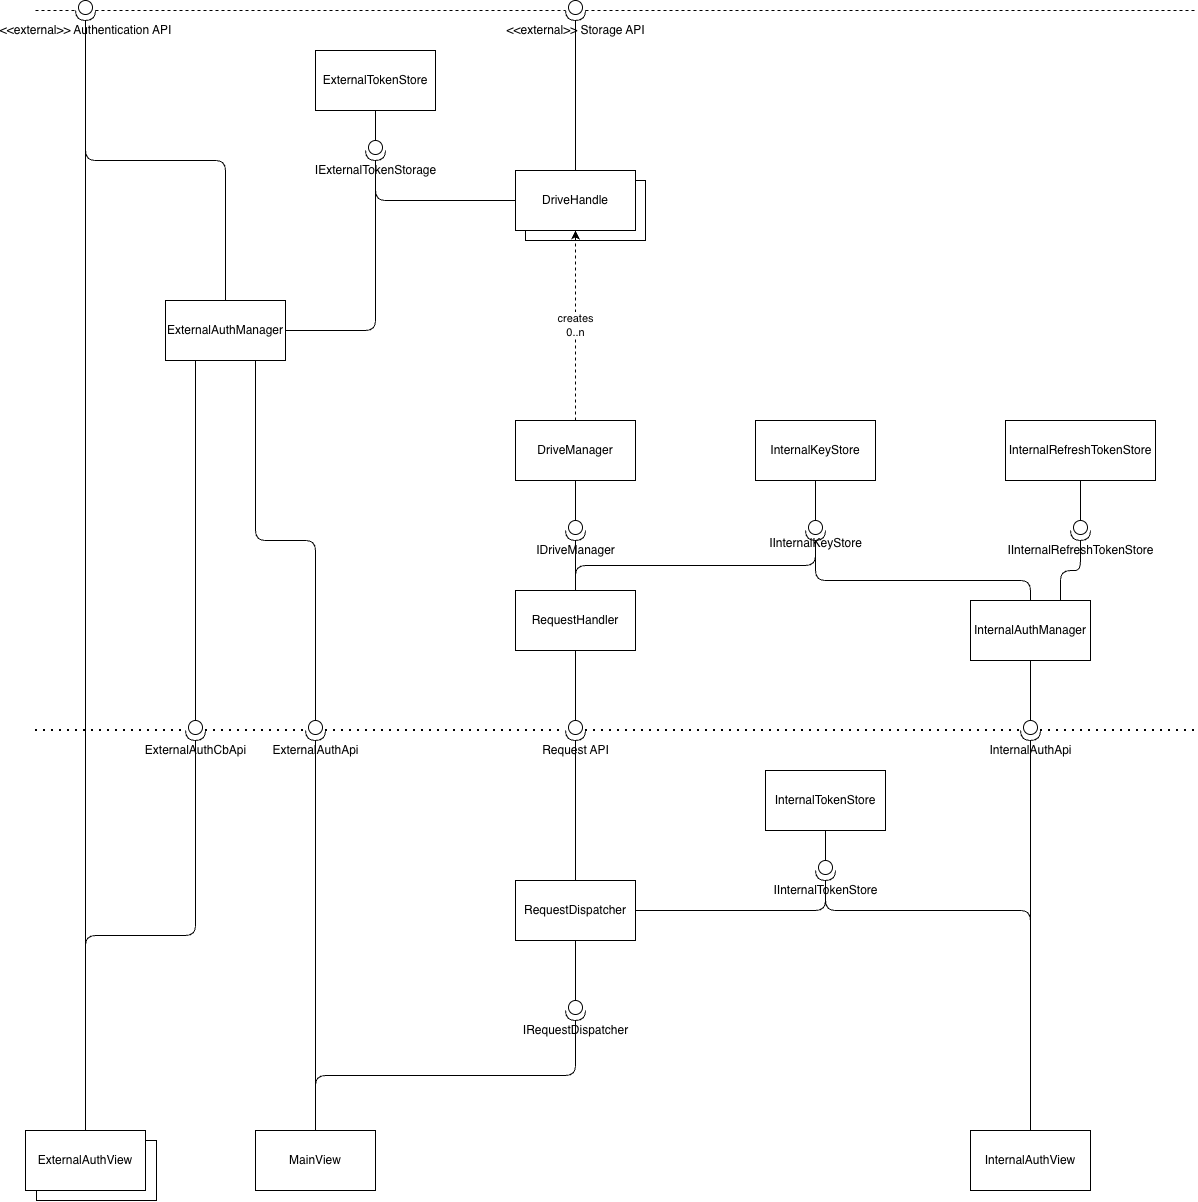

The diagram above was exported from draw.io. Its source (the exported page's mxGraphModel, read from the mxfile embedded in the PNG):
<mxGraphModel dx="2100" dy="2833" grid="1" gridSize="10" guides="1" tooltips="1" connect="1" arrows="1" fold="1" page="1" pageScale="1" pageWidth="850" pageHeight="1100" background="light-dark(#FFFFFF,#121212)" math="0" shadow="0">
  <root>
    <mxCell id="0" />
    <mxCell id="1" parent="0" />
    <mxCell id="5W5aUVn79Dqwq70N5_A0-1" parent="1" style="rounded=0;whiteSpace=wrap;html=1;" value="" vertex="1">
      <mxGeometry height="60" width="120" x="-119" y="890" as="geometry" />
    </mxCell>
    <mxCell id="PCtQ71CRv3PWxbU0xN3i-17" parent="1" style="rounded=0;whiteSpace=wrap;html=1;" value="" vertex="1">
      <mxGeometry height="60" width="120" x="370" y="-70" as="geometry" />
    </mxCell>
    <mxCell id="7rmYDdJ7-omXJ6e82XO9-1" parent="1" style="rounded=0;whiteSpace=wrap;html=1;" value="RequestDispatcher" vertex="1">
      <mxGeometry height="60" width="120" x="360" y="630" as="geometry" />
    </mxCell>
    <mxCell id="3uqeY_7Ni-Wd9-D4UXJk-1" edge="1" parent="1" source="PCtQ71CRv3PWxbU0xN3i-4" style="endArrow=none;dashed=1;html=1;dashPattern=1 3;strokeWidth=2;" value="">
      <mxGeometry height="50" relative="1" width="50" as="geometry">
        <mxPoint x="40" y="480" as="sourcePoint" />
        <mxPoint x="1040" y="480" as="targetPoint" />
      </mxGeometry>
    </mxCell>
    <mxCell id="3uqeY_7Ni-Wd9-D4UXJk-4" edge="1" parent="1" source="3uqeY_7Ni-Wd9-D4UXJk-2" style="edgeStyle=none;html=1;exitX=0.5;exitY=1;exitDx=0;exitDy=0;endArrow=none;endFill=0;entryX=0;entryY=0.5;entryDx=0;entryDy=0;entryPerimeter=0;" target="3uqeY_7Ni-Wd9-D4UXJk-3">
      <mxGeometry relative="1" as="geometry">
        <mxPoint x="420" y="410" as="targetPoint" />
      </mxGeometry>
    </mxCell>
    <mxCell id="3uqeY_7Ni-Wd9-D4UXJk-2" parent="1" style="rounded=0;whiteSpace=wrap;html=1;" value="RequestHandler" vertex="1">
      <mxGeometry height="60" width="120" x="360" y="340" as="geometry" />
    </mxCell>
    <mxCell id="3uqeY_7Ni-Wd9-D4UXJk-5" edge="1" parent="1" source="3uqeY_7Ni-Wd9-D4UXJk-3" style="edgeStyle=none;html=1;exitX=1;exitY=0.5;exitDx=0;exitDy=0;exitPerimeter=0;entryX=0.5;entryY=0;entryDx=0;entryDy=0;endArrow=none;endFill=0;" target="7rmYDdJ7-omXJ6e82XO9-1">
      <mxGeometry relative="1" as="geometry" />
    </mxCell>
    <mxCell id="3uqeY_7Ni-Wd9-D4UXJk-6" edge="1" parent="1" source="PCtQ71CRv3PWxbU0xN3i-40" style="endArrow=none;dashed=1;html=1;dashPattern=1 3;strokeWidth=2;" target="3uqeY_7Ni-Wd9-D4UXJk-3" value="">
      <mxGeometry height="50" relative="1" width="50" as="geometry">
        <mxPoint x="-120" y="480" as="sourcePoint" />
        <mxPoint x="840" y="480" as="targetPoint" />
      </mxGeometry>
    </mxCell>
    <mxCell id="3uqeY_7Ni-Wd9-D4UXJk-3" parent="1" style="shape=providedRequiredInterface;html=1;verticalLabelPosition=bottom;sketch=0;labelPerimeter=1;direction=south;" value="Request API" vertex="1">
      <mxGeometry height="20" width="20" x="410" y="470" as="geometry" />
    </mxCell>
    <mxCell id="PCtQ71CRv3PWxbU0xN3i-15" edge="1" parent="1" source="PCtQ71CRv3PWxbU0xN3i-1" style="edgeStyle=none;html=1;exitX=0.5;exitY=0;exitDx=0;exitDy=0;entryX=0.5;entryY=1;entryDx=0;entryDy=0;dashed=1;" target="PCtQ71CRv3PWxbU0xN3i-13" value="creates&lt;div&gt;0..n&lt;/div&gt;">
      <mxGeometry relative="1" as="geometry" />
    </mxCell>
    <mxCell id="PCtQ71CRv3PWxbU0xN3i-1" parent="1" style="rounded=0;whiteSpace=wrap;html=1;" value="DriveManager" vertex="1">
      <mxGeometry height="60" width="120" x="360" y="170" as="geometry" />
    </mxCell>
    <mxCell id="PCtQ71CRv3PWxbU0xN3i-2" parent="1" style="rounded=0;whiteSpace=wrap;html=1;" value="InternalAuthManager" vertex="1">
      <mxGeometry height="60" width="120" x="815" y="350" as="geometry" />
    </mxCell>
    <mxCell id="PCtQ71CRv3PWxbU0xN3i-3" parent="1" style="rounded=0;whiteSpace=wrap;html=1;" value="ExternalAuthManager" vertex="1">
      <mxGeometry height="60" width="120" x="10" y="50" as="geometry" />
    </mxCell>
    <mxCell id="PCtQ71CRv3PWxbU0xN3i-5" edge="1" parent="1" source="PCtQ71CRv3PWxbU0xN3i-2" style="edgeStyle=none;html=1;exitX=0.5;exitY=1;exitDx=0;exitDy=0;entryX=0;entryY=0.5;entryDx=0;entryDy=0;entryPerimeter=0;endArrow=none;endFill=0;" target="PCtQ71CRv3PWxbU0xN3i-4">
      <mxGeometry relative="1" as="geometry" />
    </mxCell>
    <mxCell id="PCtQ71CRv3PWxbU0xN3i-9" edge="1" parent="1" source="PCtQ71CRv3PWxbU0xN3i-7" style="edgeStyle=none;html=1;exitX=0;exitY=0.5;exitDx=0;exitDy=0;exitPerimeter=0;entryX=0.5;entryY=1;entryDx=0;entryDy=0;endArrow=none;endFill=0;" target="PCtQ71CRv3PWxbU0xN3i-1">
      <mxGeometry relative="1" as="geometry" />
    </mxCell>
    <mxCell id="PCtQ71CRv3PWxbU0xN3i-7" parent="1" style="shape=providedRequiredInterface;html=1;verticalLabelPosition=bottom;sketch=0;labelPerimeter=1;direction=south;" value="IDriveManager" vertex="1">
      <mxGeometry height="20" width="20" x="410" y="270" as="geometry" />
    </mxCell>
    <mxCell id="PCtQ71CRv3PWxbU0xN3i-8" edge="1" parent="1" source="3uqeY_7Ni-Wd9-D4UXJk-2" style="edgeStyle=none;html=1;exitX=0.5;exitY=0;exitDx=0;exitDy=0;entryX=1;entryY=0.5;entryDx=0;entryDy=0;entryPerimeter=0;endArrow=none;endFill=0;" target="PCtQ71CRv3PWxbU0xN3i-7">
      <mxGeometry relative="1" as="geometry" />
    </mxCell>
    <mxCell id="PCtQ71CRv3PWxbU0xN3i-58" edge="1" parent="1" source="PCtQ71CRv3PWxbU0xN3i-10" style="edgeStyle=orthogonalEdgeStyle;html=1;exitX=1;exitY=0.5;exitDx=0;exitDy=0;exitPerimeter=0;entryX=0;entryY=0.5;entryDx=0;entryDy=0;endArrow=none;endFill=0;" target="PCtQ71CRv3PWxbU0xN3i-13">
      <mxGeometry relative="1" as="geometry" />
    </mxCell>
    <mxCell id="PCtQ71CRv3PWxbU0xN3i-10" parent="1" style="shape=providedRequiredInterface;html=1;verticalLabelPosition=bottom;sketch=0;labelPerimeter=1;direction=south;" value="IExternalTokenStorage" vertex="1">
      <mxGeometry height="20" width="20" x="210" y="-110" as="geometry" />
    </mxCell>
    <mxCell id="PCtQ71CRv3PWxbU0xN3i-13" parent="1" style="rounded=0;whiteSpace=wrap;html=1;" value="DriveHandle" vertex="1">
      <mxGeometry height="60" width="120" x="360" y="-80" as="geometry" />
    </mxCell>
    <mxCell id="PCtQ71CRv3PWxbU0xN3i-20" edge="1" parent="1" source="PCtQ71CRv3PWxbU0xN3i-23" style="endArrow=none;dashed=1;html=1;" value="">
      <mxGeometry height="50" relative="1" width="50" as="geometry">
        <mxPoint x="40" y="-240" as="sourcePoint" />
        <mxPoint x="1040" y="-240" as="targetPoint" />
      </mxGeometry>
    </mxCell>
    <mxCell id="PCtQ71CRv3PWxbU0xN3i-21" edge="1" parent="1" style="endArrow=none;dashed=1;html=1;" target="PCtQ71CRv3PWxbU0xN3i-22" value="">
      <mxGeometry height="50" relative="1" width="50" as="geometry">
        <mxPoint x="-120" y="-240" as="sourcePoint" />
        <mxPoint x="840" y="-240" as="targetPoint" />
      </mxGeometry>
    </mxCell>
    <mxCell id="PCtQ71CRv3PWxbU0xN3i-24" edge="1" parent="1" source="PCtQ71CRv3PWxbU0xN3i-22" style="endArrow=none;dashed=1;html=1;" target="PCtQ71CRv3PWxbU0xN3i-23" value="">
      <mxGeometry height="50" relative="1" width="50" as="geometry">
        <mxPoint x="140" y="-240" as="sourcePoint" />
        <mxPoint x="840" y="-240" as="targetPoint" />
      </mxGeometry>
    </mxCell>
    <mxCell id="PCtQ71CRv3PWxbU0xN3i-23" parent="1" style="shape=providedRequiredInterface;html=1;verticalLabelPosition=bottom;sketch=0;labelPerimeter=1;direction=south;" value="&amp;lt;&amp;lt;external&amp;gt;&amp;gt; Storage API" vertex="1">
      <mxGeometry height="20" width="20" x="410" y="-250" as="geometry" />
    </mxCell>
    <mxCell id="PCtQ71CRv3PWxbU0xN3i-26" edge="1" parent="1" source="PCtQ71CRv3PWxbU0xN3i-3" style="edgeStyle=orthogonalEdgeStyle;html=1;exitX=0.5;exitY=0;exitDx=0;exitDy=0;entryX=1;entryY=0.5;entryDx=0;entryDy=0;entryPerimeter=0;endArrow=none;endFill=0;" target="PCtQ71CRv3PWxbU0xN3i-22" value="">
      <mxGeometry relative="1" as="geometry">
        <mxPoint x="120" y="50" as="sourcePoint" />
        <mxPoint x="120" y="-240" as="targetPoint" />
      </mxGeometry>
    </mxCell>
    <mxCell id="PCtQ71CRv3PWxbU0xN3i-22" parent="1" style="shape=providedRequiredInterface;html=1;verticalLabelPosition=bottom;sketch=0;labelPerimeter=1;direction=south;" value="&amp;lt;&amp;lt;external&amp;gt;&amp;gt; Authentication API" vertex="1">
      <mxGeometry height="20" width="20" x="-80" y="-250" as="geometry" />
    </mxCell>
    <mxCell id="PCtQ71CRv3PWxbU0xN3i-27" edge="1" parent="1" source="PCtQ71CRv3PWxbU0xN3i-13" style="edgeStyle=none;html=1;exitX=0.5;exitY=0;exitDx=0;exitDy=0;entryX=1;entryY=0.5;entryDx=0;entryDy=0;entryPerimeter=0;endArrow=none;endFill=0;" target="PCtQ71CRv3PWxbU0xN3i-23">
      <mxGeometry relative="1" as="geometry" />
    </mxCell>
    <mxCell id="PCtQ71CRv3PWxbU0xN3i-29" edge="1" parent="1" source="3uqeY_7Ni-Wd9-D4UXJk-3" style="endArrow=none;dashed=1;html=1;dashPattern=1 3;strokeWidth=2;" target="PCtQ71CRv3PWxbU0xN3i-4" value="">
      <mxGeometry height="50" relative="1" width="50" as="geometry">
        <mxPoint x="430" y="480" as="sourcePoint" />
        <mxPoint x="840" y="480" as="targetPoint" />
      </mxGeometry>
    </mxCell>
    <mxCell id="PCtQ71CRv3PWxbU0xN3i-4" parent="1" style="shape=providedRequiredInterface;html=1;verticalLabelPosition=bottom;sketch=0;labelPerimeter=1;direction=south;" value="InternalAuthApi" vertex="1">
      <mxGeometry height="20" width="20" x="865" y="470" as="geometry" />
    </mxCell>
    <mxCell id="PCtQ71CRv3PWxbU0xN3i-30" parent="1" style="whiteSpace=wrap;html=1;" value="InternalAuthView" vertex="1">
      <mxGeometry height="60" width="120" x="815" y="880" as="geometry" />
    </mxCell>
    <mxCell id="PCtQ71CRv3PWxbU0xN3i-31" edge="1" parent="1" source="PCtQ71CRv3PWxbU0xN3i-30" style="edgeStyle=none;html=1;exitX=0.5;exitY=0;exitDx=0;exitDy=0;entryX=1;entryY=0.5;entryDx=0;entryDy=0;entryPerimeter=0;endArrow=none;endFill=0;" target="PCtQ71CRv3PWxbU0xN3i-4">
      <mxGeometry relative="1" as="geometry" />
    </mxCell>
    <mxCell id="PCtQ71CRv3PWxbU0xN3i-32" parent="1" style="whiteSpace=wrap;html=1;" value="ExternalAuthView" vertex="1">
      <mxGeometry height="60" width="120" x="-130" y="880" as="geometry" />
    </mxCell>
    <mxCell id="PCtQ71CRv3PWxbU0xN3i-38" edge="1" parent="1" source="PCtQ71CRv3PWxbU0xN3i-32" style="edgeStyle=orthogonalEdgeStyle;html=1;exitX=0.5;exitY=0;exitDx=0;exitDy=0;entryX=1;entryY=0.5;entryDx=0;entryDy=0;entryPerimeter=0;endArrow=none;endFill=0;" target="PCtQ71CRv3PWxbU0xN3i-22">
      <mxGeometry relative="1" as="geometry" />
    </mxCell>
    <mxCell id="PCtQ71CRv3PWxbU0xN3i-42" edge="1" parent="1" source="PCtQ71CRv3PWxbU0xN3i-40" style="edgeStyle=orthogonalEdgeStyle;html=1;exitX=1;exitY=0.5;exitDx=0;exitDy=0;exitPerimeter=0;entryX=0.5;entryY=0;entryDx=0;entryDy=0;endArrow=none;endFill=0;" target="PCtQ71CRv3PWxbU0xN3i-32">
      <mxGeometry relative="1" as="geometry" />
    </mxCell>
    <mxCell id="PCtQ71CRv3PWxbU0xN3i-41" edge="1" parent="1" source="PCtQ71CRv3PWxbU0xN3i-3" style="edgeStyle=none;html=1;exitX=0.25;exitY=1;exitDx=0;exitDy=0;entryX=0;entryY=0.5;entryDx=0;entryDy=0;entryPerimeter=0;endArrow=none;endFill=0;" target="PCtQ71CRv3PWxbU0xN3i-40">
      <mxGeometry relative="1" as="geometry" />
    </mxCell>
    <mxCell id="PCtQ71CRv3PWxbU0xN3i-43" edge="1" parent="1" style="endArrow=none;dashed=1;html=1;dashPattern=1 3;strokeWidth=2;" target="PCtQ71CRv3PWxbU0xN3i-40" value="">
      <mxGeometry height="50" relative="1" width="50" as="geometry">
        <mxPoint x="-120" y="480" as="sourcePoint" />
        <mxPoint x="410" y="480" as="targetPoint" />
      </mxGeometry>
    </mxCell>
    <mxCell id="PCtQ71CRv3PWxbU0xN3i-40" parent="1" style="shape=providedRequiredInterface;html=1;verticalLabelPosition=bottom;sketch=0;labelPerimeter=1;direction=south;" value="ExternalAuthCbApi" vertex="1">
      <mxGeometry height="20" width="20" x="30" y="470" as="geometry" />
    </mxCell>
    <mxCell id="PCtQ71CRv3PWxbU0xN3i-44" parent="1" style="rounded=0;whiteSpace=wrap;html=1;" value="MainView" vertex="1">
      <mxGeometry height="60" width="120" x="100" y="880" as="geometry" />
    </mxCell>
    <mxCell id="PCtQ71CRv3PWxbU0xN3i-46" edge="1" parent="1" source="PCtQ71CRv3PWxbU0xN3i-45" style="edgeStyle=orthogonalEdgeStyle;html=1;exitX=0;exitY=0.5;exitDx=0;exitDy=0;exitPerimeter=0;entryX=0.75;entryY=1;entryDx=0;entryDy=0;endArrow=none;endFill=0;" target="PCtQ71CRv3PWxbU0xN3i-3">
      <mxGeometry relative="1" as="geometry" />
    </mxCell>
    <mxCell id="PCtQ71CRv3PWxbU0xN3i-45" parent="1" style="shape=providedRequiredInterface;html=1;verticalLabelPosition=bottom;sketch=0;labelPerimeter=1;direction=south;" value="ExternalAuthApi" vertex="1">
      <mxGeometry height="20" width="20" x="150" y="470" as="geometry" />
    </mxCell>
    <mxCell id="PCtQ71CRv3PWxbU0xN3i-47" edge="1" parent="1" source="PCtQ71CRv3PWxbU0xN3i-44" style="edgeStyle=none;html=1;exitX=0.5;exitY=0;exitDx=0;exitDy=0;entryX=1;entryY=0.5;entryDx=0;entryDy=0;entryPerimeter=0;endArrow=none;endFill=0;" target="PCtQ71CRv3PWxbU0xN3i-45">
      <mxGeometry relative="1" as="geometry" />
    </mxCell>
    <mxCell id="PCtQ71CRv3PWxbU0xN3i-48" parent="1" style="shape=providedRequiredInterface;html=1;verticalLabelPosition=bottom;sketch=0;labelPerimeter=1;direction=south;" value="IRequestDispatcher" vertex="1">
      <mxGeometry height="20" width="20" x="410" y="750" as="geometry" />
    </mxCell>
    <mxCell id="PCtQ71CRv3PWxbU0xN3i-49" edge="1" parent="1" source="PCtQ71CRv3PWxbU0xN3i-44" style="edgeStyle=orthogonalEdgeStyle;html=1;exitX=0.5;exitY=0;exitDx=0;exitDy=0;entryX=1;entryY=0.5;entryDx=0;entryDy=0;entryPerimeter=0;endArrow=none;endFill=0;" target="PCtQ71CRv3PWxbU0xN3i-48">
      <mxGeometry relative="1" as="geometry" />
    </mxCell>
    <mxCell id="PCtQ71CRv3PWxbU0xN3i-50" edge="1" parent="1" source="7rmYDdJ7-omXJ6e82XO9-1" style="edgeStyle=none;html=1;exitX=0.5;exitY=1;exitDx=0;exitDy=0;entryX=0;entryY=0.5;entryDx=0;entryDy=0;entryPerimeter=0;endArrow=none;endFill=0;" target="PCtQ71CRv3PWxbU0xN3i-48">
      <mxGeometry relative="1" as="geometry" />
    </mxCell>
    <mxCell id="PCtQ71CRv3PWxbU0xN3i-55" parent="1" style="rounded=0;whiteSpace=wrap;html=1;" value="ExternalTokenStore" vertex="1">
      <mxGeometry height="60" width="120" x="160" y="-200" as="geometry" />
    </mxCell>
    <mxCell id="PCtQ71CRv3PWxbU0xN3i-56" edge="1" parent="1" source="PCtQ71CRv3PWxbU0xN3i-55" style="edgeStyle=none;html=1;exitX=0.5;exitY=1;exitDx=0;exitDy=0;entryX=0;entryY=0.5;entryDx=0;entryDy=0;entryPerimeter=0;endArrow=none;endFill=0;" target="PCtQ71CRv3PWxbU0xN3i-10">
      <mxGeometry relative="1" as="geometry" />
    </mxCell>
    <mxCell id="PCtQ71CRv3PWxbU0xN3i-57" edge="1" parent="1" source="PCtQ71CRv3PWxbU0xN3i-3" style="edgeStyle=orthogonalEdgeStyle;html=1;exitX=1;exitY=0.5;exitDx=0;exitDy=0;entryX=1;entryY=0.5;entryDx=0;entryDy=0;entryPerimeter=0;endArrow=none;endFill=0;" target="PCtQ71CRv3PWxbU0xN3i-10">
      <mxGeometry relative="1" as="geometry" />
    </mxCell>
    <mxCell id="PCtQ71CRv3PWxbU0xN3i-59" parent="1" style="rounded=0;whiteSpace=wrap;html=1;" value="InternalRefreshTokenStore" vertex="1">
      <mxGeometry height="60" width="150" x="850" y="170" as="geometry" />
    </mxCell>
    <mxCell id="PCtQ71CRv3PWxbU0xN3i-60" parent="1" style="shape=providedRequiredInterface;html=1;verticalLabelPosition=bottom;sketch=0;labelPerimeter=1;direction=south;" value="IInternalRefreshTokenStore" vertex="1">
      <mxGeometry height="20" width="20" x="915" y="270" as="geometry" />
    </mxCell>
    <mxCell id="PCtQ71CRv3PWxbU0xN3i-61" edge="1" parent="1" source="PCtQ71CRv3PWxbU0xN3i-59" style="edgeStyle=none;html=1;exitX=0.5;exitY=1;exitDx=0;exitDy=0;entryX=0;entryY=0.5;entryDx=0;entryDy=0;entryPerimeter=0;endArrow=none;endFill=0;" target="PCtQ71CRv3PWxbU0xN3i-60">
      <mxGeometry relative="1" as="geometry" />
    </mxCell>
    <mxCell id="PCtQ71CRv3PWxbU0xN3i-62" edge="1" parent="1" source="PCtQ71CRv3PWxbU0xN3i-2" style="edgeStyle=orthogonalEdgeStyle;html=1;exitX=0.75;exitY=0;exitDx=0;exitDy=0;entryX=1;entryY=0.5;entryDx=0;entryDy=0;entryPerimeter=0;endArrow=none;endFill=0;" target="PCtQ71CRv3PWxbU0xN3i-60">
      <mxGeometry relative="1" as="geometry">
        <Array as="points">
          <mxPoint x="905" y="320" />
          <mxPoint x="925" y="320" />
        </Array>
      </mxGeometry>
    </mxCell>
    <mxCell id="PCtQ71CRv3PWxbU0xN3i-66" edge="1" parent="1" source="PCtQ71CRv3PWxbU0xN3i-63" style="edgeStyle=orthogonalEdgeStyle;html=1;exitX=1;exitY=0.5;exitDx=0;exitDy=0;exitPerimeter=0;entryX=0.5;entryY=0;entryDx=0;entryDy=0;endArrow=none;endFill=0;" target="PCtQ71CRv3PWxbU0xN3i-2">
      <mxGeometry relative="1" as="geometry">
        <Array as="points">
          <mxPoint x="660" y="330" />
          <mxPoint x="875" y="330" />
        </Array>
      </mxGeometry>
    </mxCell>
    <mxCell id="PCtQ71CRv3PWxbU0xN3i-63" parent="1" style="shape=providedRequiredInterface;html=1;verticalLabelPosition=bottom;sketch=0;labelPerimeter=1;direction=south;" value="IInternalKeyStore&lt;div&gt;&lt;div&gt;&lt;br&gt;&lt;/div&gt;&lt;/div&gt;" vertex="1">
      <mxGeometry height="20" width="20" x="650" y="270" as="geometry" />
    </mxCell>
    <mxCell id="PCtQ71CRv3PWxbU0xN3i-64" parent="1" style="rounded=0;whiteSpace=wrap;html=1;" value="InternalKeyStore" vertex="1">
      <mxGeometry height="60" width="120" x="600" y="170" as="geometry" />
    </mxCell>
    <mxCell id="PCtQ71CRv3PWxbU0xN3i-65" edge="1" parent="1" source="PCtQ71CRv3PWxbU0xN3i-64" style="edgeStyle=none;html=1;exitX=0.5;exitY=1;exitDx=0;exitDy=0;entryX=0;entryY=0.5;entryDx=0;entryDy=0;entryPerimeter=0;endArrow=none;endFill=0;" target="PCtQ71CRv3PWxbU0xN3i-63">
      <mxGeometry relative="1" as="geometry" />
    </mxCell>
    <mxCell id="PCtQ71CRv3PWxbU0xN3i-67" edge="1" parent="1" source="3uqeY_7Ni-Wd9-D4UXJk-2" style="edgeStyle=orthogonalEdgeStyle;html=1;exitX=0.5;exitY=0;exitDx=0;exitDy=0;entryX=1;entryY=0.5;entryDx=0;entryDy=0;entryPerimeter=0;endArrow=none;endFill=0;" target="PCtQ71CRv3PWxbU0xN3i-63">
      <mxGeometry relative="1" as="geometry" />
    </mxCell>
    <mxCell id="PCtQ71CRv3PWxbU0xN3i-68" parent="1" style="rounded=0;whiteSpace=wrap;html=1;" value="InternalTokenStore" vertex="1">
      <mxGeometry height="60" width="120" x="610" y="520" as="geometry" />
    </mxCell>
    <mxCell id="PCtQ71CRv3PWxbU0xN3i-78" edge="1" parent="1" source="PCtQ71CRv3PWxbU0xN3i-69" style="edgeStyle=none;html=1;exitX=0;exitY=0.5;exitDx=0;exitDy=0;exitPerimeter=0;entryX=0.5;entryY=1;entryDx=0;entryDy=0;endArrow=none;endFill=0;" target="PCtQ71CRv3PWxbU0xN3i-68">
      <mxGeometry relative="1" as="geometry">
        <mxPoint x="670.0000000000005" y="600.0000000000005" as="targetPoint" />
      </mxGeometry>
    </mxCell>
    <mxCell id="PCtQ71CRv3PWxbU0xN3i-79" edge="1" parent="1" source="PCtQ71CRv3PWxbU0xN3i-69" style="edgeStyle=orthogonalEdgeStyle;html=1;exitX=1;exitY=0.5;exitDx=0;exitDy=0;exitPerimeter=0;entryX=0.5;entryY=0;entryDx=0;entryDy=0;endArrow=none;endFill=0;" target="PCtQ71CRv3PWxbU0xN3i-30">
      <mxGeometry relative="1" as="geometry">
        <Array as="points">
          <mxPoint x="670" y="660" />
          <mxPoint x="875" y="660" />
        </Array>
      </mxGeometry>
    </mxCell>
    <mxCell id="PCtQ71CRv3PWxbU0xN3i-69" parent="1" style="shape=providedRequiredInterface;html=1;verticalLabelPosition=bottom;sketch=0;labelPerimeter=1;direction=south;" value="IInternalTokenStore" vertex="1">
      <mxGeometry height="20" width="20" x="660" y="610" as="geometry" />
    </mxCell>
    <mxCell id="PCtQ71CRv3PWxbU0xN3i-76" edge="1" parent="1" source="7rmYDdJ7-omXJ6e82XO9-1" style="edgeStyle=orthogonalEdgeStyle;html=1;exitX=1;exitY=0.5;exitDx=0;exitDy=0;entryX=1;entryY=0.5;entryDx=0;entryDy=0;entryPerimeter=0;endArrow=none;endFill=0;" target="PCtQ71CRv3PWxbU0xN3i-69">
      <mxGeometry relative="1" as="geometry" />
    </mxCell>
  </root>
</mxGraphModel>